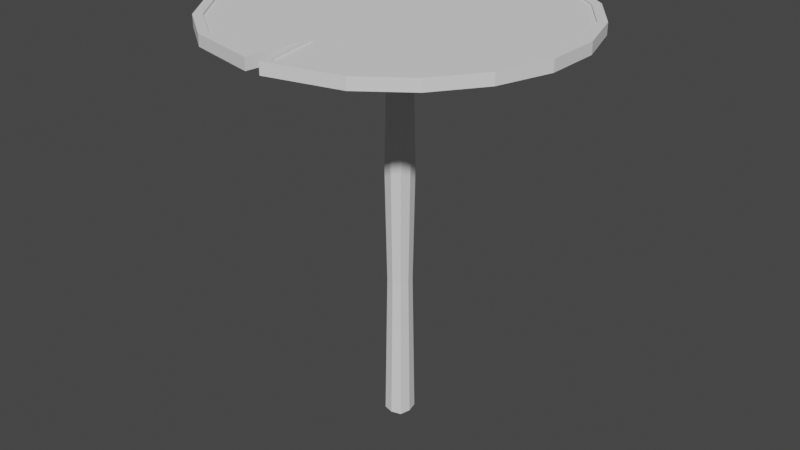 # Source: lily_pad.blend  (saved by Blender 3.4.6; exported with 4.5.12 LTS)
import bpy
from mathutils import Matrix  # noqa: F401  (used for matrix-valued properties, if any)

bpy.ops.wm.read_factory_settings(use_empty=True)
scene = bpy.context.scene
scene.name = 'Scene'

# ---- collections
col_collection = bpy.data.collections.new('Collection'); scene.collection.children.link(col_collection)

# ---- world
world_world = bpy.data.worlds.new('World'); scene.world = world_world
world_world.use_nodes = True; world_world.node_tree.nodes.clear()
_N = world_world.node_tree.nodes; _L = world_world.node_tree.links
n0 = _N.new('ShaderNodeOutputWorld'); n0.name = 'World Output'; n0.location = (300, 300)
n1 = _N.new('ShaderNodeBackground'); n1.name = 'Background'; n1.location = (10, 300)
n1.inputs[0].default_value = (0.05088, 0.05088, 0.05088, 1.0)
_L.new(n1.outputs[0], n0.inputs[0])
n0.is_active_output = True
world_world.color = (0.05088, 0.05088, 0.05088)
world_world.use_sun_shadow = False
world_world.sun_shadow_jitter_overblur = 0.0

# ---- meshes
me_circle = bpy.data.meshes.new('Circle')
me_circle.from_pydata([(-0.454, 0.891, 0.0), (-0.7071, 0.7071, 0.0), (-0.891, 0.454, 0.0), (-0.9877, 0.1564, 0.0), (-0.9877, -0.1564, 0.0), (-0.891, -0.454, 0.0), (-0.7071, -0.7071, 0.0), (-0.454, -0.891, 0.0), (-0.04423, -0.9877, 0.0), (0.04423, -0.9877, 0.0), (0.454, -0.891, 0.0), (0.7071, -0.7071, 0.0), (0.891, -0.454, 0.0), (0.9877, -0.1564, 0.0), (0.9877, 0.1564, 0.0), (0.891, 0.454, 0.0), (0.7071, 0.7071, 0.0), (0.454, 0.891, 0.0), (0.1564, 0.9877, 0.0), (-0.1564, 0.9877, 0.0), (0.5721, 0.593, 0.0), (0.1971, 0.6661, 0.0), (-0.1971, 0.6661, 0.0), (-0.5721, 0.593, 0.0), (0.6341, 0.2078, 0.0), (0.2185, 0.2348, 0.0), (-0.2185, 0.2348, 0.0), (-0.6341, 0.2078, 0.0), (0.6341, -0.2078, 0.0), (0.2185, -0.2348, 0.0), (-0.2185, -0.2348, 0.0), (-0.6341, -0.2078, 0.0), (0.5721, -0.593, 0.0), (0.1971, -0.6065, 0.0), (-0.1971, -0.6065, 0.0), (-0.5721, -0.593, 0.0), (-0.454, 0.891, 0.05571), (-0.7071, 0.7071, 0.05571), (-0.891, 0.454, 0.05571), (-0.9877, 0.1564, 0.05571), (-0.9877, -0.1564, 0.05571), (-0.891, -0.454, 0.05571), (-0.7071, -0.7071, 0.05571), (-0.454, -0.891, 0.05571), (-0.0689, -0.9877, 0.05571), (0.0689, -0.9877, 0.05571), (0.454, -0.891, 0.05571), (0.7071, -0.7071, 0.05571), (0.891, -0.454, 0.05571), (0.9877, -0.1564, 0.05571), (0.9877, 0.1564, 0.05571), (0.891, 0.454, 0.05571), (0.7071, 0.7071, 0.05571), (0.454, 0.891, 0.05571), (0.1564, 0.9877, 0.05571), (-0.1564, 0.9877, 0.04906), (0.5721, 0.593, 0.05571), (0.1971, 0.6661, 0.05571), (-0.1971, 0.6661, 0.05571), (-0.5721, 0.593, 0.05571), (0.6341, 0.2078, 0.05571), (0.2185, 0.2348, 0.05571), (-0.2185, 0.2348, 0.05571), (-0.6341, 0.2078, 0.05571), (0.6341, -0.2078, 0.05571), (0.2185, -0.2348, 0.05571), (-0.2185, -0.2348, 0.05571), (-0.6341, -0.2078, 0.05571), (0.5721, -0.593, 0.05571), (0.1971, -0.6065, 0.05571), (-0.1971, -0.6065, 0.05571), (-0.5721, -0.593, 0.05571), (-0.7454, 0.7454, 0.0), (-0.4786, 0.9392, 0.0), (-0.9392, 0.4786, 0.0), (-1.041, 0.1649, 0.0), (-1.041, -0.1649, 0.0), (-0.9392, -0.4786, 0.0), (-0.7454, -0.7454, 0.0), (-0.4786, -0.9392, 0.0), (-0.04662, -1.041, 0.0), (0.04662, -1.041, 0.0), (0.4786, -0.9392, 0.0), (0.7454, -0.7454, 0.0), (0.9392, -0.4786, 0.0), (1.041, -0.1649, 0.0), (1.041, 0.1649, 0.0), (0.9392, 0.4786, 0.0), (0.7454, 0.7454, 0.0), (0.4786, 0.9392, 0.0), (0.1649, 1.041, 0.0), (-0.1649, 1.041, 0.0), (-0.7454, 0.7454, 0.05571), (-0.4786, 0.9392, 0.05571), (-0.9392, 0.4786, 0.05571), (-1.041, 0.1649, 0.05571), (-1.041, -0.1649, 0.05571), (-0.9392, -0.4786, 0.05571), (-0.7454, -0.7454, 0.05571), (-0.4786, -0.9392, 0.05571), (-0.04662, -1.041, 0.05571), (0.04662, -1.041, 0.05571), (0.4786, -0.9392, 0.05571), (0.7454, -0.7454, 0.05571), (0.9392, -0.4786, 0.05571), (1.041, -0.1649, 0.05571), (1.041, 0.1649, 0.05571), (0.9392, 0.4786, 0.05571), (0.7454, 0.7454, 0.05571), (0.4786, 0.9392, 0.05571), (0.1649, 1.041, 0.05571), (-0.1649, 1.041, 0.05571), (-0.7071, 0.7071, 0.06714), (-0.454, 0.891, 0.06714), (-0.891, 0.454, 0.06714), (-0.9877, 0.1564, 0.06714), (-0.9877, -0.1564, 0.06714), (-0.891, -0.454, 0.06714), (-0.7071, -0.7071, 0.06714), (-0.454, -0.891, 0.06714), (-0.0689, -0.9877, 0.06714), (0.0689, -0.9877, 0.06714), (0.454, -0.891, 0.06714), (0.7071, -0.7071, 0.06714), (0.891, -0.454, 0.06714), (0.9877, -0.1564, 0.06714), (0.9877, 0.1564, 0.06714), (0.891, 0.454, 0.06714), (0.7071, 0.7071, 0.06714), (0.454, 0.891, 0.06714), (0.1564, 0.9877, 0.06714), (-0.1564, 0.9877, 0.06714), (0.4786, 0.9392, 0.06714), (-1.041, 0.1649, 0.06714), (0.7454, 0.7454, 0.06714), (-0.9392, 0.4786, 0.06714), (0.9392, 0.4786, 0.06714), (-0.7454, 0.7454, 0.06714), (-0.4786, 0.9392, 0.06714), (1.041, 0.1649, 0.06714), (1.041, -0.1649, 0.06714), (0.9392, -0.4786, 0.06714), (0.7454, -0.7454, 0.06714), (-1.041, -0.1649, 0.06714), (-0.9392, -0.4786, 0.06714), (-0.7454, -0.7454, 0.06714), (-0.4786, -0.9392, 0.06714), (-0.04662, -1.041, 0.06714), (0.04662, -1.041, 0.06714), (0.4786, -0.9392, 0.06714), (0.1649, 1.041, 0.06714), (-0.1649, 1.041, 0.06714), (1.49e-08, -0.648, 0.0), (-1.49e-08, 0.9877, 0.0), (-4.47e-08, 0.6661, 0.0), (1.49e-08, 0.2956, 0.0), (1.49e-08, -0.2956, 0.0), (5.96e-08, -0.6065, 0.0), (1.49e-08, -0.648, 0.05571), (-1.49e-08, 0.9877, 0.04906), (-4.47e-08, 0.6661, 0.05571), (1.49e-08, 0.2348, 0.05571), (1.49e-08, -0.2348, 0.05571), (5.96e-08, -0.6065, 0.05571), (1.49e-08, -0.7014, 0.0), (-1.49e-08, 1.041, 0.0), (1.49e-08, -0.7014, 0.05571), (-1.49e-08, 1.041, 0.05571), (1.49e-08, -0.648, 0.06714), (-1.49e-08, 0.9877, 0.06714), (1.49e-08, -0.7014, 0.06714), (-1.49e-08, 1.041, 0.06714), (-0.9877, -2.98e-08, 0.0), (0.9877, 0.0, 0.0), (0.6341, -1.49e-08, 0.0), (0.275, -7.932e-08, 0.0), (-0.275, -4.181e-08, 0.0), (-0.6341, -4.47e-08, 0.0), (-0.9877, -2.98e-08, 0.05571), (0.9877, 0.0, 0.05571), (0.6341, -1.49e-08, 0.05571), (0.2185, -7.451e-08, 0.05571), (-0.2185, -4.47e-08, 0.05571), (-0.6341, -4.47e-08, 0.05571), (-1.041, -2.98e-08, 0.0), (1.041, 0.0, 0.0), (-1.041, -2.98e-08, 0.05571), (1.041, 0.0, 0.05571), (-0.9877, -2.98e-08, 0.06714), (0.9877, 0.0, 0.06714), (-1.041, -2.98e-08, 0.06714), (1.041, 0.0, 0.06714), (1.49e-08, -5.96e-08, 0.05571), (0.122, -6.703e-08, -0.1288), (0.2041, -7.296e-08, -0.0317), (0.1622, -0.1743, -0.0317), (1.618e-08, 0.2194, -0.0317), (0.1622, 0.1743, -0.0317), (-0.2041, -4.512e-08, -0.0317), (-0.1622, -0.1743, -0.0317), (1.618e-08, -0.2194, -0.0317), (-0.1622, 0.1743, -0.0317), (0.06316, -6.263e-08, -0.3069), (0.0969, -0.1041, -0.1288), (1.506e-08, 0.1311, -0.1288), (0.0969, 0.1041, -0.1288), (-0.122, -5.04e-08, -0.1288), (-0.0969, -0.1041, -0.1288), (1.506e-08, -0.1311, -0.1288), (-0.0969, 0.1041, -0.1288), (0.07416, -6.318e-08, -0.8087), (0.05018, -0.05392, -0.3069), (1.419e-08, 0.06787, -0.3069), (0.05018, 0.05392, -0.3069), (-0.06316, -5.401e-08, -0.3069), (-0.05018, -0.05392, -0.3069), (1.419e-08, -0.06787, -0.3069), (-0.05018, 0.05392, -0.3069), (0.06288, -6.241e-08, -1.529), (0.05892, -0.06332, -0.8087), (1.408e-08, 0.0797, -0.8087), (0.05892, 0.06332, -0.8087), (-0.07416, -5.306e-08, -0.8087), (-0.05892, -0.06332, -0.8087), (1.408e-08, -0.0797, -0.8087), (-0.05892, 0.06332, -0.8087), (0.07596, -6.303e-08, -2.424), (0.04996, -0.05369, -1.529), (1.407e-08, 0.06758, -1.529), (0.04996, 0.05369, -1.529), (-0.06288, -5.383e-08, -1.529), (-0.04996, -0.05369, -1.529), (1.407e-08, -0.06758, -1.529), (-0.04996, 0.05369, -1.529), (0.06035, -0.06485, -2.424), (1.391e-08, 0.08163, -2.424), (0.06035, 0.06485, -2.424), (-0.07596, -5.267e-08, -2.424), (-0.06035, -0.06485, -2.424), (1.391e-08, -0.08163, -2.424), (-0.06035, 0.06485, -2.424), (1.391e-08, -5.346e-08, -2.424)], [], [(17, 16, 15, 20), (20, 15, 14, 24), (174, 173, 13, 28), (28, 13, 12, 32), (32, 12, 11, 10), (18, 17, 20, 21), (21, 20, 24, 25), (175, 174, 28, 29), (29, 28, 32, 33), (33, 32, 10, 9), (153, 18, 21, 154), (154, 21, 25, 155), (156, 30, 199, 200), (156, 29, 33, 157), (157, 33, 9, 152), (0, 19, 22, 23), (23, 22, 26, 27), (177, 176, 30, 31), (31, 30, 34, 35), (35, 34, 8, 7), (1, 0, 23, 2), (2, 23, 27, 3), (172, 177, 31, 4), (4, 31, 35, 5), (5, 35, 7, 6), (53, 56, 51, 52), (56, 60, 50, 51), (180, 64, 49, 179), (64, 68, 48, 49), (68, 46, 47, 48), (54, 57, 56, 53), (57, 61, 60, 56), (181, 65, 64, 180), (65, 69, 68, 64), (69, 45, 46, 68), (159, 160, 57, 54), (160, 161, 61, 57), (192, 162, 65, 181), (162, 163, 69, 65), (163, 158, 45, 69), (36, 59, 58, 55), (59, 63, 62, 58), (183, 67, 66, 182), (67, 71, 70, 66), (71, 43, 44, 70), (37, 38, 59, 36), (38, 39, 63, 59), (178, 40, 67, 183), (40, 41, 71, 67), (41, 42, 43, 71), (10, 11, 83, 82), (41, 40, 116, 117), (103, 104, 141, 142), (9, 10, 82, 81), (54, 53, 129, 130), (178, 39, 115, 188), (152, 9, 81, 164), (102, 103, 142, 149), (53, 52, 128, 129), (7, 8, 80, 79), (39, 38, 114, 115), (101, 102, 149, 148), (6, 7, 79, 78), (52, 51, 127, 128), (19, 0, 73, 91), (5, 6, 78, 77), (38, 37, 112, 114), (153, 19, 91, 165), (4, 5, 77, 76), (166, 101, 148, 170), (77, 78, 98, 97), (185, 86, 106, 187), (78, 79, 99, 98), (86, 87, 107, 106), (79, 80, 100, 99), (73, 72, 92, 93), (87, 88, 108, 107), (164, 81, 101, 166), (72, 74, 94, 92), (88, 89, 109, 108), (81, 82, 102, 101), (74, 75, 95, 94), (89, 90, 110, 109), (82, 83, 103, 102), (184, 76, 96, 186), (165, 91, 111, 167), (83, 84, 104, 103), (76, 77, 97, 96), (91, 73, 93, 111), (84, 85, 105, 104), (51, 50, 126, 127), (37, 36, 113, 112), (11, 12, 84, 83), (99, 100, 147, 146), (179, 49, 125, 189), (12, 13, 85, 84), (98, 99, 146, 145), (173, 14, 86, 185), (49, 48, 124, 125), (0, 1, 72, 73), (14, 15, 87, 86), (111, 93, 138, 151), (1, 2, 74, 72), (15, 16, 88, 87), (97, 98, 145, 144), (2, 3, 75, 74), (16, 17, 89, 88), (48, 47, 123, 124), (172, 4, 76, 184), (17, 18, 90, 89), (130, 129, 132, 150), (188, 115, 133, 190), (129, 128, 134, 132), (115, 114, 135, 133), (128, 127, 136, 134), (114, 112, 137, 135), (127, 126, 139, 136), (112, 113, 138, 137), (189, 125, 140, 191), (125, 124, 141, 140), (124, 123, 142, 141), (117, 116, 143, 144), (169, 130, 150, 171), (118, 117, 144, 145), (113, 131, 151, 138), (119, 118, 145, 146), (120, 119, 146, 147), (168, 120, 147, 170), (122, 121, 148, 149), (123, 122, 149, 142), (159, 54, 130, 169), (104, 105, 140, 141), (42, 41, 117, 118), (36, 55, 131, 113), (187, 106, 139, 191), (43, 42, 118, 119), (93, 92, 137, 138), (106, 107, 136, 139), (44, 43, 119, 120), (92, 94, 135, 137), (107, 108, 134, 136), (158, 44, 120, 168), (94, 95, 133, 135), (108, 109, 132, 134), (46, 45, 121, 122), (186, 96, 143, 190), (109, 110, 150, 132), (47, 46, 122, 123), (96, 97, 144, 143), (167, 111, 151, 171), (110, 167, 171, 150), (45, 158, 168, 121), (55, 159, 169, 131), (121, 168, 170, 148), (131, 169, 171, 151), (90, 165, 167, 110), (80, 164, 166, 100), (100, 166, 170, 147), (18, 153, 165, 90), (8, 152, 164, 80), (70, 44, 158, 163), (66, 70, 163, 162), (182, 66, 162, 192), (58, 62, 161, 160), (55, 58, 160, 159), (34, 157, 152, 8), (30, 156, 157, 34), (30, 176, 198, 199), (22, 154, 155, 26), (19, 153, 154, 22), (175, 29, 195, 194), (62, 182, 192, 161), (95, 186, 190, 133), (105, 187, 191, 140), (126, 189, 191, 139), (116, 188, 190, 143), (3, 172, 184, 75), (13, 173, 185, 85), (50, 179, 189, 126), (75, 184, 186, 95), (85, 185, 187, 105), (40, 178, 188, 116), (39, 178, 183, 63), (63, 183, 182, 62), (161, 192, 181, 61), (61, 181, 180, 60), (60, 180, 179, 50), (3, 27, 177, 172), (27, 26, 176, 177), (25, 175, 194, 197), (25, 24, 174, 175), (24, 14, 173, 174), (198, 201, 209, 206), (196, 197, 205, 204), (195, 200, 208, 203), (200, 199, 207, 208), (176, 26, 201, 198), (29, 156, 200, 195), (155, 25, 197, 196), (26, 155, 196, 201), (203, 208, 216, 211), (208, 207, 215, 216), (205, 193, 202, 213), (193, 203, 211, 202), (201, 196, 204, 209), (199, 198, 206, 207), (194, 195, 203, 193), (197, 194, 193, 205), (213, 202, 210, 221), (202, 211, 219, 210), (215, 214, 222, 223), (217, 212, 220, 225), (204, 205, 213, 212), (206, 209, 217, 214), (209, 204, 212, 217), (207, 206, 214, 215), (223, 222, 230, 231), (225, 220, 228, 233), (222, 225, 233, 230), (220, 221, 229, 228), (216, 215, 223, 224), (211, 216, 224, 219), (212, 213, 221, 220), (214, 217, 225, 222), (228, 229, 236, 235), (227, 232, 239, 234), (232, 231, 238, 239), (229, 218, 226, 236), (210, 219, 227, 218), (221, 210, 218, 229), (224, 223, 231, 232), (219, 224, 232, 227), (241, 226, 234, 239), (237, 241, 239, 238), (240, 235, 241, 237), (235, 236, 226, 241), (230, 233, 240, 237), (233, 228, 235, 240), (231, 230, 237, 238), (218, 227, 234, 226)])
_uv = me_circle.uv_layers.new(name='UVMap')
_uv.uv.foreach_set('vector', [0.0, 0.0, 0.0, 0.0, 0.0, 0.0, 0.0, 0.0, 0.0, 0.0, 0.0, 0.0, 0.0, 0.0, 0.0, 0.0, 0.0, 0.0, 0.0, 0.0, 0.0, 0.0, 0.0, 0.0, 0.0, 0.0, 0.0, 0.0, 0.0, 0.0, 0.0, 0.0, 0.0, 0.0, 0.0, 0.0, 0.0, 0.0, 0.0, 0.0, 0.0, 0.0, 0.0, 0.0, 0.0, 0.0, 0.0, 0.0, 0.0, 0.0, 0.0, 0.0, 0.0, 0.0, 0.0, 0.0, 0.0, 0.0, 0.0, 0.0, 0.0, 0.0, 0.0, 0.0, 0.0, 0.0, 0.0, 0.0, 0.0, 0.0, 0.0, 0.0, 0.0, 0.0, 0.0, 0.0, 0.0, 0.0, 0.0, 0.0, 0.0, 0.0, 0.0, 0.0, 0.0, 0.0, 0.0, 0.0, 0.0, 0.0, 0.0, 0.0, 0.0, 0.0, 0.0, 0.0, 0.0, 0.0, 0.0, 0.0, 0.0, 0.0, 0.0, 0.0, 0.0, 0.0, 0.0, 0.0, 0.0, 0.0, 0.0, 0.0, 0.0, 0.0, 0.0, 0.0, 0.0, 0.0, 0.0, 0.0, 0.0, 0.0, 0.0, 0.0, 0.0, 0.0, 0.0, 0.0, 0.0, 0.0, 0.0, 0.0, 0.0, 0.0, 0.0, 0.0, 0.0, 0.0, 0.0, 0.0, 0.0, 0.0, 0.0, 0.0, 0.0, 0.0, 0.0, 0.0, 0.0, 0.0, 0.0, 0.0, 0.0, 0.0, 0.0, 0.0, 0.0, 0.0, 0.0, 0.0, 0.0, 0.0, 0.0, 0.0, 0.0, 0.0, 0.0, 0.0, 0.0, 0.0, 0.0, 0.0, 0.0, 0.0, 0.0, 0.0, 0.0, 0.0, 0.0, 0.0, 0.0, 0.0, 0.0, 0.0, 0.0, 0.0, 0.0, 0.0, 0.0, 0.0, 0.0, 0.0, 0.0, 0.0, 0.0, 0.0, 0.0, 0.0, 0.0, 0.0, 0.0, 0.0, 0.0, 0.0, 0.0, 0.0, 0.0, 0.0, 0.0, 0.0, 0.0, 0.0, 0.0, 0.0, 0.0, 0.0, 0.0, 0.0, 0.0, 0.0, 0.0, 0.0, 0.0, 0.0, 0.0, 0.0, 0.0, 0.0, 0.0, 0.0, 0.0, 0.0, 0.0, 0.0, 0.0, 0.0, 0.0, 0.0, 0.0, 0.0, 0.0, 0.0, 0.0, 0.0, 0.0, 0.0, 0.0, 0.0, 0.0, 0.0, 0.0, 0.0, 0.0, 0.0, 0.0, 0.0, 0.0, 0.0, 0.0, 0.0, 0.0, 0.0, 0.0, 0.0, 0.0, 0.0, 0.0, 0.0, 0.0, 0.0, 0.0, 0.0, 0.0, 0.0, 0.0, 0.0, 0.0, 0.0, 0.0, 0.0, 0.0, 0.0, 0.0, 0.0, 0.0, 0.0, 0.0, 0.0, 0.0, 0.0, 0.0, 0.0, 0.0, 0.0, 0.0, 0.0, 0.0, 0.0, 0.0, 0.0, 0.0, 0.0, 0.0, 0.0, 0.0, 0.0, 0.0, 0.0, 0.0, 0.0, 0.0, 0.0, 0.0, 0.0, 0.0, 0.0, 0.0, 0.0, 0.0, 0.0, 0.0, 0.0, 0.0, 0.0, 0.0, 0.0, 0.0, 0.0, 0.0, 0.0, 0.0, 0.0, 0.0, 0.0, 0.0, 0.0, 0.0, 0.0, 0.0, 0.0, 0.0, 0.0, 0.0, 0.0, 0.0, 0.0, 0.0, 0.0, 0.0, 0.0, 0.0, 0.0, 0.0, 0.0, 0.0, 0.0, 0.0, 0.0, 0.0, 0.0, 0.0, 0.0, 0.0, 0.0, 0.0, 0.0, 0.0, 0.0, 0.0, 0.0, 0.0, 0.0, 0.0, 0.0, 0.0, 0.0, 0.0, 0.0, 0.0, 0.0, 0.0, 0.0, 0.0, 0.0, 0.0, 0.0, 0.0, 0.0, 0.0, 0.0, 0.0, 0.0, 0.0, 0.0, 0.0, 0.0, 0.0, 0.0, 0.0, 0.0, 0.0, 0.0, 0.0, 0.0, 0.0, 0.0, 0.0, 0.0, 0.0, 0.0, 0.0, 0.0, 0.0, 0.0, 0.0, 0.0, 0.0, 0.0, 0.0, 0.0, 0.0, 0.0, 0.0, 0.0, 0.0, 0.0, 0.0, 0.0, 0.0, 0.0, 0.0, 0.0, 0.0, 0.0, 0.0, 0.0, 0.0, 0.0, 0.0, 0.0, 0.0, 0.0, 0.0, 0.0, 0.0, 0.0, 0.0, 0.0, 0.0, 0.0, 0.0, 0.0, 0.0, 0.0, 0.0, 0.0, 0.0, 0.0, 0.0, 0.0, 0.0, 0.0, 0.0, 0.0, 0.0, 0.0, 0.0, 0.0, 0.0, 0.0, 0.0, 0.0, 0.0, 0.0, 0.0, 0.0, 0.0, 0.0, 0.0, 0.0, 0.0, 0.0, 0.0, 0.0, 0.0, 0.0, 0.0, 0.0, 0.0, 0.0, 0.0, 0.0, 0.0, 0.0, 0.0, 0.0, 0.0, 0.0, 0.0, 0.0, 0.0, 0.0, 0.0, 0.0, 0.0, 0.0, 0.0, 0.0, 0.0, 0.0, 0.0, 0.0, 0.0, 0.0, 0.0, 0.0, 0.0, 0.0, 0.0, 0.0, 0.0, 0.0, 0.0, 0.0, 0.0, 0.0, 0.0, 0.0, 0.0, 0.0, 0.0, 0.0, 0.0, 0.0, 0.0, 0.0, 0.0, 0.0, 0.0, 0.0, 0.0, 0.0, 0.0, 0.0, 0.0, 0.0, 0.0, 0.0, 0.0, 0.0, 0.0, 0.0, 0.0, 0.0, 0.0, 0.0, 0.0, 0.0, 0.0, 0.0, 0.0, 0.0, 0.0, 0.0, 0.0, 0.0, 0.0, 0.0, 0.0, 0.0, 0.0, 0.0, 0.0, 0.0, 0.0, 0.0, 0.0, 0.0, 0.0, 0.0, 0.0, 0.0, 0.0, 0.0, 0.0, 0.0, 0.0, 0.0, 0.0, 0.0, 0.0, 0.0, 0.0, 0.0, 0.0, 0.0, 0.0, 0.0, 0.0, 0.0, 0.0, 0.0, 0.0, 0.0, 0.0, 0.0, 0.0, 0.0, 0.0, 0.0, 0.0, 0.0, 0.0, 0.0, 0.0, 0.0, 0.0, 0.0, 0.0, 0.0, 0.0, 0.0, 0.0, 0.0, 0.0, 0.0, 0.0, 0.0, 0.0, 0.0, 0.0, 0.0, 0.0, 0.0, 0.0, 0.0, 0.0, 0.0, 0.0, 0.0, 0.0, 0.0, 0.0, 0.0, 0.0, 0.0, 0.0, 0.0, 0.0, 0.0, 0.0, 0.0, 0.0, 0.0, 0.0, 0.0, 0.0, 0.0, 0.0, 0.0, 0.0, 0.0, 0.0, 0.0, 0.0, 0.0, 0.0, 0.0, 0.0, 0.0, 0.0, 0.0, 0.0, 0.0, 0.0, 0.0, 0.0, 0.0, 0.0, 0.0, 0.0, 0.0, 0.0, 0.0, 0.0, 0.0, 0.0, 0.0, 0.0, 0.0, 0.0, 0.0, 0.0, 0.0, 0.0, 0.0, 0.0, 0.0, 0.0, 0.0, 0.0, 0.0, 0.0, 0.0, 0.0, 0.0, 0.0, 0.0, 0.0, 0.0, 0.0, 0.0, 0.0, 0.0, 0.0, 0.0, 0.0, 0.0, 0.0, 0.0, 0.0, 0.0, 0.0, 0.0, 0.0, 0.0, 0.0, 0.0, 0.0, 0.0, 0.0, 0.0, 0.0, 0.0, 0.0, 0.0, 0.0, 0.0, 0.0, 0.0, 0.0, 0.0, 0.0, 0.0, 0.0, 0.0, 0.0, 0.0, 0.0, 0.0, 0.0, 0.0, 0.0, 0.0, 0.0, 0.0, 0.0, 0.0, 0.0, 0.0, 0.0, 0.0, 0.0, 0.0, 0.0, 0.0, 0.0, 0.0, 0.0, 0.0, 0.0, 0.0, 0.0, 0.0, 0.0, 0.0, 0.0, 0.0, 0.0, 0.0, 0.0, 0.0, 0.0, 0.0, 0.0, 0.0, 0.0, 0.0, 0.0, 0.0, 0.0, 0.0, 0.0, 0.0, 0.0, 0.0, 0.0, 0.0, 0.0, 0.0, 0.0, 0.0, 0.0, 0.0, 0.0, 0.0, 0.0, 0.0, 0.0, 0.0, 0.0, 0.0, 0.0, 0.0, 0.0, 0.0, 0.0, 0.0, 0.0, 0.0, 0.0, 0.0, 0.0, 0.0, 0.0, 0.0, 0.0, 0.0, 0.0, 0.0, 0.0, 0.0, 0.0, 0.0, 0.0, 0.0, 0.0, 0.0, 0.0, 0.0, 0.0, 0.0, 0.0, 0.0, 0.0, 0.0, 0.0, 0.0, 0.0, 0.0, 0.0, 0.0, 0.0, 0.0, 0.0, 0.0, 0.0, 0.0, 0.0, 0.0, 0.0, 0.0, 0.0, 0.0, 0.0, 0.0, 0.0, 0.0, 0.0, 0.0, 0.0, 0.0, 0.0, 0.0, 0.0, 0.0, 0.0, 0.0, 0.0, 0.0, 0.0, 0.0, 0.0, 0.0, 0.0, 0.0, 0.0, 0.0, 0.0, 0.0, 0.0, 0.0, 0.0, 0.0, 0.0, 0.0, 0.0, 0.0, 0.0, 0.0, 0.0, 0.0, 0.0, 0.0, 0.0, 0.0, 0.0, 0.0, 0.0, 0.0, 0.0, 0.0, 0.0, 0.0, 0.0, 0.0, 0.0, 0.0, 0.0, 0.0, 0.0, 0.0, 0.0, 0.0, 0.0, 0.0, 0.0, 0.0, 0.0, 0.0, 0.0, 0.0, 0.0, 0.0, 0.0, 0.0, 0.0, 0.0, 0.0, 0.0, 0.0, 0.0, 0.0, 0.0, 0.0, 0.0, 0.0, 0.0, 0.0, 0.0, 0.0, 0.0, 0.0, 0.0, 0.0, 0.0, 0.0, 0.0, 0.0, 0.0, 0.0, 0.0, 0.0, 0.0, 0.0, 0.0, 0.0, 0.0, 0.0, 0.0, 0.0, 0.0, 0.0, 0.0, 0.0, 0.0, 0.0, 0.0, 0.0, 0.0, 0.0, 0.0, 0.0, 0.0, 0.0, 0.0, 0.0, 0.0, 0.0, 0.0, 0.0, 0.0, 0.0, 0.0, 0.0, 0.0, 0.0, 0.0, 0.0, 0.0, 0.0, 0.0, 0.0, 0.0, 0.0, 0.0, 0.0, 0.0, 0.0, 0.0, 0.0, 0.0, 0.0, 0.0, 0.0, 0.0, 0.0, 0.0, 0.0, 0.0, 0.0, 0.0, 0.0, 0.0, 0.0, 0.0, 0.0, 0.0, 0.0, 0.0, 0.0, 0.0, 0.0, 0.0, 0.0, 0.0, 0.0, 0.0, 0.0, 0.0, 0.0, 0.0, 0.0, 0.0, 0.0, 0.0, 0.0, 0.0, 0.0, 0.0, 0.0, 0.0, 0.0, 0.0, 0.0, 0.0, 0.0, 0.0, 0.0, 0.0, 0.0, 0.0, 0.0, 0.0, 0.0, 0.0, 0.0, 0.0, 0.0, 0.0, 0.0, 0.0, 0.0, 0.0, 0.0, 0.0, 0.0, 0.0, 0.0, 0.0, 0.0, 0.0, 0.0, 0.0, 0.0, 0.0, 0.0, 0.0, 0.0, 0.0, 0.0, 0.0, 0.0, 0.0, 0.0, 0.0, 0.0, 0.0, 0.0, 0.0, 0.0, 0.0, 0.0, 0.0, 0.0, 0.0, 0.0, 0.0, 0.0, 0.0, 0.0, 0.0, 0.0, 0.0, 0.0, 0.0, 0.0, 0.0, 0.0, 0.0, 0.0, 0.0, 0.0, 0.0, 0.0, 0.0, 0.0, 0.0, 0.0, 0.0, 0.0, 0.0, 0.0, 0.0, 0.0, 0.0, 0.0, 0.0, 0.0, 0.0, 0.0, 0.0, 0.0, 0.0, 0.0, 0.0, 0.0, 0.0, 0.0, 0.0, 0.0, 0.0, 0.0, 0.0, 0.0, 0.0, 0.0, 0.0, 0.0, 0.0, 0.0, 0.0, 0.0, 0.0, 0.0, 0.0, 0.0, 0.0, 0.0, 0.0, 0.0, 0.0, 0.0, 0.0, 0.0, 0.0, 0.0, 0.0, 0.0, 0.0, 0.0, 0.0, 0.0, 0.0, 0.0, 0.0, 0.0, 0.0, 0.0, 0.0, 0.0, 0.0, 0.0, 0.0, 0.0, 0.0, 0.0, 0.0, 0.0, 0.0, 0.0, 0.0, 0.0, 0.0, 0.0, 0.0, 0.0, 0.0, 0.0, 0.0, 0.0, 0.0, 0.0, 0.0, 0.0, 0.0, 0.0, 0.0, 0.0, 0.0, 0.0, 0.0, 0.0, 0.0, 0.0, 0.0, 0.0, 0.0, 0.0, 0.0, 0.0, 0.0, 0.0, 0.0, 0.0, 0.0, 0.0, 0.0, 0.0, 0.0, 0.0, 0.0, 0.0, 0.0, 0.0, 0.0, 0.0, 0.0, 0.0, 0.0, 0.0, 0.0, 0.0, 0.0, 0.0, 0.0, 0.0, 0.0, 0.0, 0.0, 0.0, 0.0, 0.0, 0.0, 0.0, 0.0, 0.0, 0.0, 0.0, 0.0, 0.0, 0.0, 0.0, 0.0, 0.0, 0.0, 0.0, 0.0, 0.0, 0.0, 0.0, 0.0, 0.0, 0.0, 0.0, 0.0, 0.0, 0.0, 0.0, 0.0, 0.0, 0.0, 0.0, 0.0, 0.0, 0.0, 0.0, 0.0, 0.0, 0.0, 0.0, 0.0, 0.0, 0.0, 0.0, 0.0, 0.0, 0.0, 0.0, 0.0, 0.0, 0.0, 0.0, 0.0, 0.0, 0.0, 0.0, 0.0, 0.0, 0.0, 0.0, 0.0, 0.0, 0.0, 0.0, 0.0, 0.0, 0.0, 0.0, 0.0, 0.0, 0.0, 0.0, 0.0, 0.0, 0.0, 0.0, 0.0, 0.0, 0.0, 0.0, 0.0, 0.0, 0.0, 0.0, 0.0, 0.0, 0.0, 0.0, 0.0, 0.0, 0.0, 0.0, 0.0, 0.0, 0.0, 0.0, 0.0, 0.0, 0.0, 0.0, 0.0, 0.0, 0.0, 0.0, 0.0, 0.0, 0.0, 0.0, 0.0, 0.0, 0.0, 0.0, 0.0, 0.0, 0.0, 0.0, 0.0, 0.0, 0.0, 0.0, 0.0, 0.0, 0.0, 0.0, 0.0, 0.0, 0.0, 0.0, 0.0, 0.0, 0.0, 0.0, 0.0, 0.0, 0.0, 0.0, 0.0, 0.0, 0.0, 0.0, 0.0, 0.0, 0.0, 0.0, 0.0, 0.0, 0.0, 0.0, 0.0, 0.0, 0.0, 0.0, 0.0, 0.0, 0.0, 0.0, 0.0, 0.0, 0.0, 0.0, 0.0, 0.0, 0.0, 0.0, 0.0, 0.0, 0.0, 0.0, 0.0, 0.0, 0.0, 0.0, 0.0, 0.0, 0.0, 0.0, 0.0, 0.0, 0.0, 0.0, 0.0, 0.0, 0.0, 0.0, 0.0, 0.0, 0.0, 0.0, 0.0, 0.0, 0.0, 0.0, 0.0, 0.0, 0.0, 0.0, 0.0, 0.0, 0.0, 0.0, 0.0, 0.0, 0.0, 0.0, 0.0, 0.0, 0.0, 0.0, 0.0, 0.0, 0.0, 0.0, 0.0, 0.0, 0.0, 0.0, 0.0, 0.0, 0.0, 0.0, 0.0, 0.0, 0.0, 0.0, 0.0, 0.0, 0.0, 0.0, 0.0, 0.0, 0.0, 0.0, 0.0, 0.0, 0.0, 0.0, 0.0, 0.0, 0.0, 0.0, 0.0, 0.0, 0.0, 0.0, 0.0, 0.0, 0.0, 0.0, 0.0, 0.0, 0.0, 0.0, 0.0, 0.0, 0.0, 0.0, 0.0, 0.0, 0.0, 0.0, 0.0, 0.0, 0.0, 0.0, 0.0, 0.0, 0.0, 0.0, 0.0, 0.0, 0.0, 0.0, 0.0, 0.0, 0.0, 0.0, 0.0, 0.0, 0.0, 0.0, 0.0, 0.0, 0.0, 0.0, 0.0, 0.0, 0.0, 0.0, 0.0, 0.0, 0.0, 0.0, 0.0, 0.0, 0.0, 0.0, 0.0, 0.0, 0.0, 0.0, 0.0, 0.0, 0.0, 0.0, 0.0, 0.0, 0.0, 0.0, 0.0, 0.0, 0.0, 0.0, 0.0, 0.0, 0.0, 0.0, 0.0, 0.0, 0.0, 0.0, 0.0, 0.0, 0.0, 0.0, 0.0, 0.0, 0.0, 0.0, 0.0, 0.0, 0.0, 0.0, 0.0, 0.0, 0.0, 0.0, 0.0, 0.0, 0.0, 0.0, 0.0, 0.0, 0.0, 0.0, 0.0, 0.0, 0.0, 0.0, 0.0, 0.0, 0.0, 0.0, 0.0, 0.0, 0.0, 0.0, 0.0, 0.0, 0.0, 0.0, 0.0, 0.0, 0.0, 0.0, 0.0, 0.0, 0.0, 0.0, 0.0, 0.0, 0.0, 0.0, 0.0, 0.0, 0.0, 0.0, 0.0, 0.0, 0.0, 0.0, 0.0, 0.0, 0.0, 0.0, 0.0, 0.0, 0.0, 0.0, 0.0, 0.0, 0.0, 0.0, 0.0, 0.0, 0.0, 0.0, 0.0, 0.0, 0.0, 0.0, 0.0, 0.0, 0.0, 0.0, 0.0, 0.0, 0.0, 0.0, 0.0, 0.0, 0.0, 0.0, 0.0, 0.0, 0.0, 0.0, 0.0, 0.0, 0.0, 0.0, 0.0, 0.0, 0.0, 0.0, 0.0, 0.0, 0.0, 0.0, 0.0, 0.0, 0.0, 0.0, 0.0, 0.0, 0.0, 0.0, 0.0, 0.0, 0.0, 0.0, 0.0, 0.0, 0.0, 0.0, 0.0, 0.0, 0.0, 0.0, 0.0, 0.0, 0.0, 0.0, 0.0, 0.0, 0.0, 0.0, 0.0, 0.0, 0.0, 0.0, 0.0, 0.0, 0.0, 0.0, 0.0, 0.0, 0.0, 0.0, 0.0, 0.0, 0.0, 0.0, 0.0, 0.0, 0.0, 0.0, 0.0, 0.0, 0.0, 0.0, 0.0, 0.0, 0.0, 0.0, 0.0, 0.0, 0.0, 0.0, 0.0, 0.0, 0.0, 0.0, 0.0, 0.0, 0.0, 0.0, 0.0, 0.0, 0.0, 0.0, 0.0, 0.0, 0.0, 0.0, 0.0, 0.0, 0.0, 0.0, 0.0, 0.0, 0.0, 0.0, 0.0, 0.0, 0.0, 0.0, 0.0, 0.0, 0.0, 0.0, 0.0, 0.0, 0.0, 0.0, 0.0, 0.0, 0.0, 0.0, 0.0, 0.0, 0.0, 0.0, 0.0, 0.0, 0.0, 0.0, 0.0, 0.0, 0.0, 0.0, 0.0, 0.0, 0.0, 0.0, 0.0, 0.0, 0.0, 0.0, 0.0, 0.0, 0.0, 0.0, 0.0, 0.0, 0.0, 0.0, 0.0, 0.0, 0.0, 0.0, 0.0, 0.0, 0.0, 0.0, 0.0, 0.0, 0.0, 0.0, 0.0, 0.0, 0.0, 0.0, 0.0, 0.0, 0.0, 0.0, 0.0, 0.0, 0.0, 0.0, 0.0, 0.0, 0.0, 0.0, 0.0, 0.0, 0.0, 0.0, 0.0, 0.0, 0.0, 0.0, 0.0, 0.0, 0.0, 0.0, 0.0, 0.0, 0.0, 0.0, 0.0, 0.0, 0.0, 0.0, 0.0, 0.0, 0.0, 0.0, 0.0, 0.0, 0.0, 0.0, 0.0, 0.0, 0.0, 0.0, 0.0, 0.0, 0.0, 0.0, 0.0, 0.0, 0.0, 0.0, 0.0, 0.0, 0.0, 0.0, 0.0, 0.0, 0.0, 0.0, 0.0, 0.0, 0.0, 0.0, 0.0, 0.0, 0.0, 0.0, 0.0, 0.0, 0.0, 0.0, 0.0, 0.0, 0.0, 0.0, 0.0, 0.0, 0.0, 0.0, 0.0, 0.0, 0.0, 0.0, 0.0, 0.0, 0.0])
me_circle.update()

# ---- objects
ob_circle = bpy.data.objects.new('Circle', me_circle)

# ---- transforms, parenting, visibility, modifiers, constraints
ob_circle.location = (0.0, 0.0, 0.0)

# ---- collection membership
col_collection.objects.link(ob_circle)

# ---- scene / render settings (as saved in the file)
scene.frame_start = 1; scene.frame_end = 250; scene.frame_set(1)
scene.render.engine = 'BLENDER_EEVEE_NEXT'
scene.cycles.sampling_pattern = 'TABULATED_SOBOL'
scene.cycles.use_light_tree = False
scene.view_settings.view_transform = 'Filmic'
bpy.context.view_layer.update()

# ---- added for rendering (the .blend has no active camera and no usable light): camera, sun
cam_auto = bpy.data.cameras.new('AutoCamera')
cam_auto.lens = 50.0
cam_auto.sensor_width = 36.0
cam_auto.clip_end = 1000.0
ob_auto_camera = bpy.data.objects.new('AutoCamera', cam_auto)
scene.collection.objects.link(ob_auto_camera)
ob_auto_camera.location = (3.56887, -4.28265, 1.67653)
ob_auto_camera.rotation_euler = (1.09748, -7.21219e-08, 0.694738)
scene.camera = ob_auto_camera
light_auto_sun = bpy.data.lights.new('AutoSun', 'SUN')
light_auto_sun.energy = 3.0
light_auto_sun.angle = 0.0523599
ob_auto_sun = bpy.data.objects.new('AutoSun', light_auto_sun)
scene.collection.objects.link(ob_auto_sun)
ob_auto_sun.rotation_euler = (0.872665, 0.174533, 0.523599)
bpy.context.view_layer.update()
